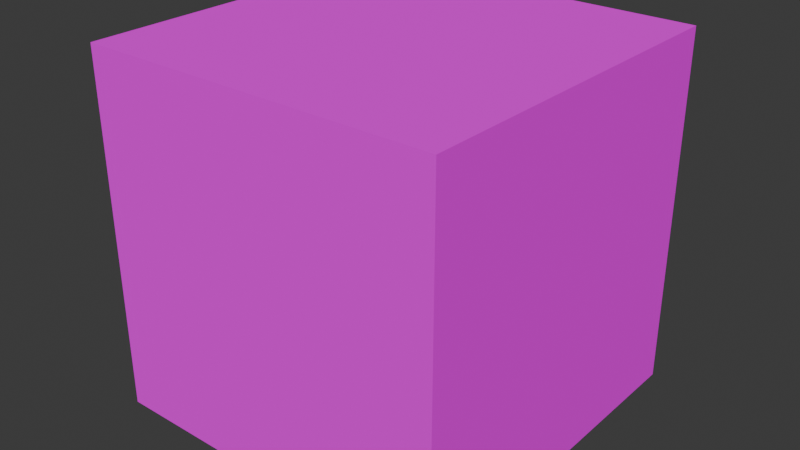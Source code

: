 # Source: cube.blend  (saved by Blender 4.0.36; exported with 4.5.12 LTS)
import bpy
from mathutils import Matrix  # noqa: F401  (used for matrix-valued properties, if any)

bpy.ops.wm.read_factory_settings(use_empty=True)
scene = bpy.context.scene
scene.name = 'Scene'

# ---- collections
col_collection = bpy.data.collections.new('Collection'); scene.collection.children.link(col_collection)

# ---- images (referenced by path relative to the original .blend; pixels are not part of the script)
import os
ASSET_DIR = os.environ.get("B2B_ASSET_DIR", "")  # directory of the original .blend (textures are referenced by path, not embedded)
HERE = os.path.dirname(os.path.abspath(__file__))  # packed textures are extracted next to this script under _unpacked/

def load_image(name, relpath, width, height, colorspace="sRGB"):
    """Load a texture the original file referenced (path relative to the .blend, or extracted next to this script)."""
    p = next((c for c in (os.path.join(HERE, relpath), os.path.join(ASSET_DIR, relpath)) if relpath and os.path.exists(c)), "")
    if p:
        img = bpy.data.images.load(p, check_existing=True)
        img.name = name
    else:  # same state as the original file: an image datablock whose file is absent (Cycles renders it pink)
        img = bpy.data.images.new(name, width, height)
        img.source = "FILE"
        img.filepath = "//" + (relpath or name)
    img.colorspace_settings.name = colorspace
    return img
img_test_rgba16_png = load_image('test.RGBA16.png', 'test.RGBA16.png', 1024, 1024, 'sRGB')

# ---- materials (node trees are filled in below, after node groups)
mat_test = bpy.data.materials.new('test')
mat_test.use_transparent_shadow = False

# ---- material node trees
mat_test.use_nodes = True; mat_test.node_tree.nodes.clear()
_N = mat_test.node_tree.nodes; _L = mat_test.node_tree.links
n0 = _N.new('ShaderNodeOutputMaterial'); n0.name = 'Material Output'; n0.location = (517, 278)
n1 = _N.new('ShaderNodeBsdfDiffuse'); n1.name = 'Diffuse BSDF'; n1.location = (147, 258)
n2 = _N.new('ShaderNodeTexImage'); n2.name = 'Image Texture'; n2.location = (-230, 242)
n2.image = img_test_rgba16_png
n2.extension = 'EXTEND'
_L.new(n1.outputs[0], n0.inputs[0])
_L.new(n2.outputs[0], n1.inputs[0])
n0.is_active_output = True

# ---- world
world_world = bpy.data.worlds.new('World'); scene.world = world_world
world_world.use_nodes = True; world_world.node_tree.nodes.clear()
_N = world_world.node_tree.nodes; _L = world_world.node_tree.links
n0 = _N.new('ShaderNodeOutputWorld'); n0.name = 'World Output'; n0.location = (300, 300)
n1 = _N.new('ShaderNodeBackground'); n1.name = 'Background'; n1.location = (10, 300)
n1.inputs[0].default_value = (0.05088, 0.05088, 0.05088, 1.0)
_L.new(n1.outputs[0], n0.inputs[0])
n0.is_active_output = True
world_world.color = (0.05088, 0.05088, 0.05088)
world_world.use_sun_shadow = False
world_world.sun_shadow_jitter_overblur = 0.0

# ---- meshes
me_cube = bpy.data.meshes.new('Cube')
me_cube.from_pydata([(-1.0, -1.0, -1.0), (-1.0, -1.0, 1.0), (-1.0, 1.0, -1.0), (-1.0, 1.0, 1.0), (1.0, -1.0, -1.0), (1.0, -1.0, 1.0), (1.0, 1.0, -1.0), (1.0, 1.0, 1.0)], [], [(0, 1, 3, 2), (2, 3, 7, 6), (6, 7, 5, 4), (4, 5, 1, 0), (2, 6, 4, 0), (7, 3, 1, 5)])
_uv = me_cube.uv_layers.new(name='UVMap')
_uv.uv.foreach_set('vector', [0.0, 0.0, 0.0, 1.0, 1.0, 1.0, 1.0, 0.0, 0.0, 0.0, 0.0, 1.0, 1.0, 1.0, 1.0, 0.0, 1.0, 0.0, 1.0, 1.0, 0.0, 1.0, 0.0, 0.0, 1.0, 0.0, 1.0, 1.0, 0.0, 1.0, 0.0, 0.0, 0.0, 1.0, 1.0, 1.0, 1.0, 0.0, 0.0, 0.0, 1.0, 1.0, 0.0, 1.0, 0.0, 0.0, 1.0, 0.0])
me_cube.materials.append(mat_test)
me_cube.update()

# ---- objects
ob_cube = bpy.data.objects.new('Cube', me_cube)

# ---- transforms, parenting, visibility, modifiers, constraints
ob_cube.location = (0.0, 0.0, 0.0)

# ---- collection membership
col_collection.objects.link(ob_cube)

# ---- scene / render settings (as saved in the file)
scene.frame_start = 1; scene.frame_end = 250; scene.frame_set(1)
scene.render.engine = 'BLENDER_EEVEE_NEXT'
scene.cycles.sampling_pattern = 'TABULATED_SOBOL'
bpy.context.view_layer.update()

# ---- added for rendering (the .blend has no active camera and no usable light): camera, sun
cam_auto = bpy.data.cameras.new('AutoCamera')
cam_auto.lens = 50.0
cam_auto.sensor_width = 36.0
cam_auto.clip_end = 1000.0
ob_auto_camera = bpy.data.objects.new('AutoCamera', cam_auto)
scene.collection.objects.link(ob_auto_camera)
ob_auto_camera.location = (3.20507, -3.84609, 2.56406)
ob_auto_camera.rotation_euler = (1.09748, -7.21219e-08, 0.694738)
scene.camera = ob_auto_camera
light_auto_sun = bpy.data.lights.new('AutoSun', 'SUN')
light_auto_sun.energy = 3.0
light_auto_sun.angle = 0.0523599
ob_auto_sun = bpy.data.objects.new('AutoSun', light_auto_sun)
scene.collection.objects.link(ob_auto_sun)
ob_auto_sun.rotation_euler = (0.872665, 0.174533, 0.523599)
bpy.context.view_layer.update()
